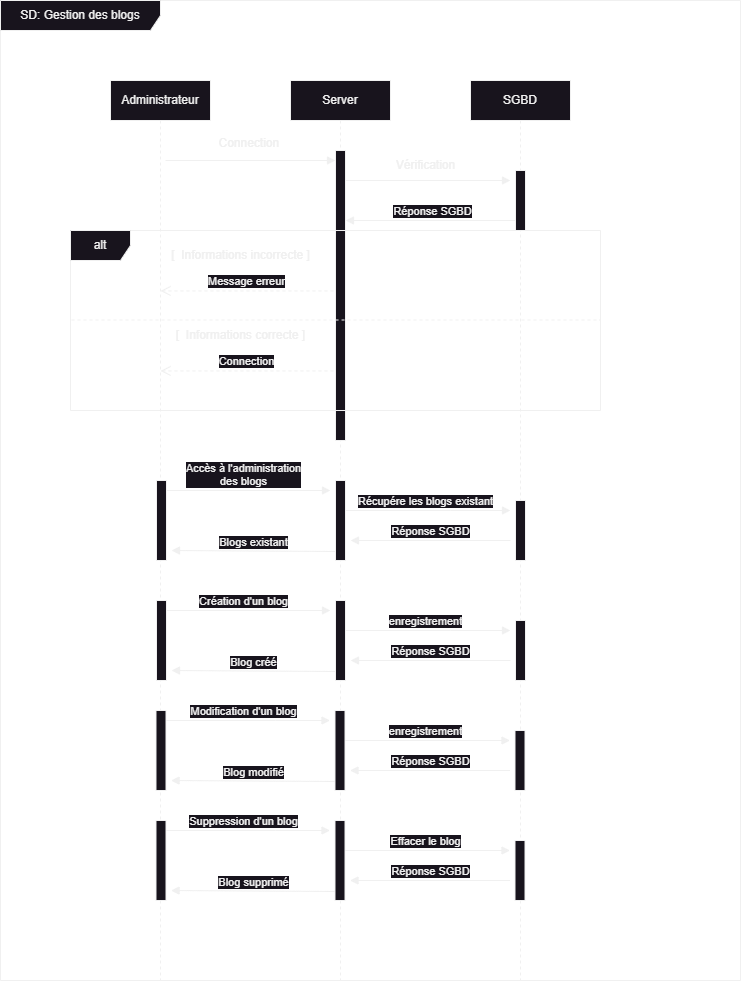

The diagram above was exported from draw.io. Its source (the exported page's mxGraphModel, read from the mxfile embedded in the PNG):
<mxGraphModel dx="1434" dy="884" grid="0" gridSize="10" guides="1" tooltips="1" connect="1" arrows="1" fold="1" page="1" pageScale="1" pageWidth="827" pageHeight="1169" background="#000000" math="0" shadow="0">
  <root>
    <mxCell id="0" />
    <mxCell id="1" parent="0" />
    <mxCell id="TnRur8zZifoRKJPTkDsW-1" value="Administrateur" style="shape=umlLifeline;perimeter=lifelinePerimeter;whiteSpace=wrap;html=1;container=0;dropTarget=0;collapsible=0;recursiveResize=0;outlineConnect=0;portConstraint=eastwest;newEdgeStyle={&quot;edgeStyle&quot;:&quot;elbowEdgeStyle&quot;,&quot;elbow&quot;:&quot;vertical&quot;,&quot;curved&quot;:0,&quot;rounded&quot;:0};" parent="1" vertex="1">
      <mxGeometry x="110" y="80" width="100" height="900" as="geometry" />
    </mxCell>
    <mxCell id="TnRur8zZifoRKJPTkDsW-2" value="Server" style="shape=umlLifeline;perimeter=lifelinePerimeter;whiteSpace=wrap;html=1;container=0;dropTarget=0;collapsible=0;recursiveResize=0;outlineConnect=0;portConstraint=eastwest;newEdgeStyle={&quot;edgeStyle&quot;:&quot;elbowEdgeStyle&quot;,&quot;elbow&quot;:&quot;vertical&quot;,&quot;curved&quot;:0,&quot;rounded&quot;:0};" parent="1" vertex="1">
      <mxGeometry x="290" y="80" width="100" height="900" as="geometry" />
    </mxCell>
    <mxCell id="TnRur8zZifoRKJPTkDsW-3" value="" style="html=1;verticalAlign=bottom;endArrow=block;edgeStyle=elbowEdgeStyle;elbow=vertical;curved=0;rounded=0;" parent="1" edge="1">
      <mxGeometry relative="1" as="geometry">
        <mxPoint x="165" y="159.9999999999999" as="sourcePoint" />
        <Array as="points">
          <mxPoint x="250" y="160" />
        </Array>
        <mxPoint x="335" y="160" as="targetPoint" />
      </mxGeometry>
    </mxCell>
    <mxCell id="TnRur8zZifoRKJPTkDsW-4" value="Connection&amp;nbsp;" style="text;html=1;align=center;verticalAlign=middle;resizable=0;points=[];autosize=1;strokeColor=none;fillColor=none;" parent="1" vertex="1">
      <mxGeometry x="205" y="128" width="90" height="30" as="geometry" />
    </mxCell>
    <mxCell id="TnRur8zZifoRKJPTkDsW-5" value="Vérification" style="text;html=1;align=center;verticalAlign=middle;resizable=0;points=[];autosize=1;strokeColor=none;fillColor=none;" parent="1" vertex="1">
      <mxGeometry x="385" y="150" width="80" height="30" as="geometry" />
    </mxCell>
    <mxCell id="TnRur8zZifoRKJPTkDsW-6" value="SD: Gestion des blogs" style="shape=umlFrame;whiteSpace=wrap;html=1;pointerEvents=0;recursiveResize=0;container=1;collapsible=0;width=160;" parent="1" vertex="1">
      <mxGeometry width="740" height="980" as="geometry" />
    </mxCell>
    <mxCell id="TnRur8zZifoRKJPTkDsW-7" value="SGBD" style="shape=umlLifeline;perimeter=lifelinePerimeter;whiteSpace=wrap;html=1;container=0;dropTarget=0;collapsible=0;recursiveResize=0;outlineConnect=0;portConstraint=eastwest;newEdgeStyle={&quot;edgeStyle&quot;:&quot;elbowEdgeStyle&quot;,&quot;elbow&quot;:&quot;vertical&quot;,&quot;curved&quot;:0,&quot;rounded&quot;:0};" parent="TnRur8zZifoRKJPTkDsW-6" vertex="1">
      <mxGeometry x="470" y="80" width="100" height="900" as="geometry" />
    </mxCell>
    <mxCell id="TnRur8zZifoRKJPTkDsW-8" value="" style="html=1;verticalAlign=bottom;endArrow=block;edgeStyle=elbowEdgeStyle;elbow=vertical;curved=0;rounded=0;exitX=0.879;exitY=0.265;exitDx=0;exitDy=0;exitPerimeter=0;" parent="TnRur8zZifoRKJPTkDsW-6" edge="1">
      <mxGeometry relative="1" as="geometry">
        <mxPoint x="343.78999999999996" y="176.5" as="sourcePoint" />
        <Array as="points">
          <mxPoint x="422" y="180" />
        </Array>
        <mxPoint x="510" y="180" as="targetPoint" />
      </mxGeometry>
    </mxCell>
    <mxCell id="TnRur8zZifoRKJPTkDsW-9" value="Réponse SGBD" style="html=1;verticalAlign=bottom;endArrow=block;edgeStyle=elbowEdgeStyle;elbow=vertical;curved=0;rounded=0;exitX=0;exitY=0.75;exitDx=0;exitDy=0;" parent="TnRur8zZifoRKJPTkDsW-6" source="TnRur8zZifoRKJPTkDsW-10" edge="1">
      <mxGeometry relative="1" as="geometry">
        <mxPoint x="505" y="220" as="sourcePoint" />
        <Array as="points">
          <mxPoint x="437.5" y="220" />
        </Array>
        <mxPoint x="345" y="220" as="targetPoint" />
        <mxPoint as="offset" />
      </mxGeometry>
    </mxCell>
    <mxCell id="TnRur8zZifoRKJPTkDsW-10" value="" style="rounded=0;dashed=0;fillColor=#18141D;" parent="TnRur8zZifoRKJPTkDsW-6" vertex="1">
      <mxGeometry x="515" y="170" width="10" height="60" as="geometry" />
    </mxCell>
    <mxCell id="TnRur8zZifoRKJPTkDsW-11" value="" style="rounded=0;dashed=0;" parent="TnRur8zZifoRKJPTkDsW-6" vertex="1">
      <mxGeometry x="335" y="150" width="10" height="290" as="geometry" />
    </mxCell>
    <mxCell id="TnRur8zZifoRKJPTkDsW-12" value="alt" style="shape=umlFrame;whiteSpace=wrap;html=1;pointerEvents=0;recursiveResize=0;container=1;collapsible=0;width=60;height=30;" parent="TnRur8zZifoRKJPTkDsW-6" vertex="1">
      <mxGeometry x="70" y="230" width="530" height="180" as="geometry" />
    </mxCell>
    <mxCell id="TnRur8zZifoRKJPTkDsW-13" value="[&amp;nbsp; Informations incorrecte ]" style="text;html=1;align=center;verticalAlign=middle;resizable=0;points=[];autosize=1;strokeColor=none;fillColor=none;" parent="TnRur8zZifoRKJPTkDsW-12" vertex="1">
      <mxGeometry x="90" y="10" width="160" height="30" as="geometry" />
    </mxCell>
    <mxCell id="TnRur8zZifoRKJPTkDsW-14" value="" style="endArrow=none;dashed=1;html=1;rounded=0;exitX=0;exitY=0.594;exitDx=0;exitDy=0;exitPerimeter=0;entryX=0.998;entryY=0.594;entryDx=0;entryDy=0;entryPerimeter=0;" parent="TnRur8zZifoRKJPTkDsW-12" edge="1">
      <mxGeometry width="50" height="50" relative="1" as="geometry">
        <mxPoint x="1.06" y="89.49999999999997" as="sourcePoint" />
        <mxPoint x="530" y="89.49999999999997" as="targetPoint" />
      </mxGeometry>
    </mxCell>
    <mxCell id="TnRur8zZifoRKJPTkDsW-15" value="Message erreur" style="html=1;verticalAlign=bottom;endArrow=open;dashed=1;endSize=8;edgeStyle=elbowEdgeStyle;elbow=vertical;curved=0;rounded=0;entryX=1.155;entryY=0.851;entryDx=0;entryDy=0;entryPerimeter=0;" parent="TnRur8zZifoRKJPTkDsW-12" edge="1">
      <mxGeometry relative="1" as="geometry">
        <mxPoint x="90" y="59.99999999999994" as="targetPoint" />
        <Array as="points">
          <mxPoint x="170.95000000000005" y="60.43000000000001" />
        </Array>
        <mxPoint x="262.95000000000005" y="60.43000000000001" as="sourcePoint" />
      </mxGeometry>
    </mxCell>
    <mxCell id="TnRur8zZifoRKJPTkDsW-16" value="Connection" style="html=1;verticalAlign=bottom;endArrow=open;dashed=1;endSize=8;edgeStyle=elbowEdgeStyle;elbow=vertical;curved=0;rounded=0;entryX=1.155;entryY=0.851;entryDx=0;entryDy=0;entryPerimeter=0;" parent="TnRur8zZifoRKJPTkDsW-12" edge="1">
      <mxGeometry relative="1" as="geometry">
        <mxPoint x="90" y="139.99999999999994" as="targetPoint" />
        <Array as="points">
          <mxPoint x="170.95000000000005" y="140.43" />
        </Array>
        <mxPoint x="262.95000000000005" y="140.43" as="sourcePoint" />
      </mxGeometry>
    </mxCell>
    <mxCell id="TnRur8zZifoRKJPTkDsW-17" value="[&amp;nbsp; Informations correcte ]" style="text;html=1;align=center;verticalAlign=middle;resizable=0;points=[];autosize=1;strokeColor=none;fillColor=none;" parent="TnRur8zZifoRKJPTkDsW-12" vertex="1">
      <mxGeometry x="95" y="90" width="150" height="30" as="geometry" />
    </mxCell>
    <mxCell id="TnRur8zZifoRKJPTkDsW-18" value="Récupére les blogs existant" style="html=1;verticalAlign=bottom;endArrow=block;edgeStyle=elbowEdgeStyle;elbow=horizontal;curved=0;rounded=0;" parent="TnRur8zZifoRKJPTkDsW-6" edge="1">
      <mxGeometry relative="1" as="geometry">
        <mxPoint x="340" y="510" as="sourcePoint" />
        <Array as="points">
          <mxPoint x="450" y="510" />
        </Array>
        <mxPoint x="510" y="510" as="targetPoint" />
        <mxPoint as="offset" />
      </mxGeometry>
    </mxCell>
    <mxCell id="TnRur8zZifoRKJPTkDsW-19" value="" style="rounded=0;dashed=0;fillColor=#18141D;" parent="TnRur8zZifoRKJPTkDsW-6" vertex="1">
      <mxGeometry x="515" y="500" width="10" height="60" as="geometry" />
    </mxCell>
    <mxCell id="TnRur8zZifoRKJPTkDsW-20" value="Réponse SGBD" style="html=1;verticalAlign=bottom;endArrow=block;elbow=vertical;rounded=0;exitX=0;exitY=0.75;exitDx=0;exitDy=0;" parent="TnRur8zZifoRKJPTkDsW-6" edge="1">
      <mxGeometry relative="1" as="geometry">
        <mxPoint x="510" y="540" as="sourcePoint" />
        <mxPoint x="350" y="540" as="targetPoint" />
        <mxPoint as="offset" />
      </mxGeometry>
    </mxCell>
    <mxCell id="TnRur8zZifoRKJPTkDsW-21" value="" style="rounded=0;dashed=0;fillColor=#18141D;" parent="TnRur8zZifoRKJPTkDsW-6" vertex="1">
      <mxGeometry x="335" y="480" width="10" height="80" as="geometry" />
    </mxCell>
    <mxCell id="TnRur8zZifoRKJPTkDsW-22" value="Accès à l'administration &lt;br&gt;des blogs" style="html=1;verticalAlign=bottom;endArrow=block;edgeStyle=elbowEdgeStyle;elbow=vertical;curved=0;rounded=0;" parent="TnRur8zZifoRKJPTkDsW-6" edge="1">
      <mxGeometry x="-0.0545" relative="1" as="geometry">
        <mxPoint x="165" y="490" as="sourcePoint" />
        <Array as="points">
          <mxPoint x="275.5" y="490" />
        </Array>
        <mxPoint x="330" y="490" as="targetPoint" />
        <mxPoint as="offset" />
      </mxGeometry>
    </mxCell>
    <mxCell id="TnRur8zZifoRKJPTkDsW-23" value="Blogs existant" style="html=1;verticalAlign=bottom;endArrow=block;elbow=vertical;rounded=0;exitX=0;exitY=0.75;exitDx=0;exitDy=0;entryX=1.1;entryY=0.65;entryDx=0;entryDy=0;entryPerimeter=0;" parent="TnRur8zZifoRKJPTkDsW-6" edge="1">
      <mxGeometry relative="1" as="geometry">
        <mxPoint x="335" y="551" as="sourcePoint" />
        <mxPoint x="171" y="550" as="targetPoint" />
        <mxPoint as="offset" />
      </mxGeometry>
    </mxCell>
    <mxCell id="TnRur8zZifoRKJPTkDsW-24" value="" style="rounded=0;dashed=0;fillColor=#18141D;" parent="TnRur8zZifoRKJPTkDsW-6" vertex="1">
      <mxGeometry x="156" y="480" width="10" height="80" as="geometry" />
    </mxCell>
    <mxCell id="TnRur8zZifoRKJPTkDsW-25" value="enregistrement" style="html=1;verticalAlign=bottom;endArrow=block;edgeStyle=elbowEdgeStyle;elbow=vertical;curved=0;rounded=0;" parent="TnRur8zZifoRKJPTkDsW-6" edge="1">
      <mxGeometry relative="1" as="geometry">
        <mxPoint x="340" y="630" as="sourcePoint" />
        <Array as="points">
          <mxPoint x="450" y="630" />
        </Array>
        <mxPoint x="510" y="630" as="targetPoint" />
        <mxPoint as="offset" />
      </mxGeometry>
    </mxCell>
    <mxCell id="TnRur8zZifoRKJPTkDsW-26" value="" style="rounded=0;dashed=0;fillColor=#18141D;" parent="TnRur8zZifoRKJPTkDsW-6" vertex="1">
      <mxGeometry x="515" y="620" width="10" height="60" as="geometry" />
    </mxCell>
    <mxCell id="TnRur8zZifoRKJPTkDsW-27" value="Réponse SGBD" style="html=1;verticalAlign=bottom;endArrow=block;elbow=vertical;rounded=0;exitX=0;exitY=0.75;exitDx=0;exitDy=0;" parent="TnRur8zZifoRKJPTkDsW-6" edge="1">
      <mxGeometry relative="1" as="geometry">
        <mxPoint x="510" y="660" as="sourcePoint" />
        <mxPoint x="350" y="660" as="targetPoint" />
        <mxPoint as="offset" />
      </mxGeometry>
    </mxCell>
    <mxCell id="TnRur8zZifoRKJPTkDsW-28" value="" style="rounded=0;dashed=0;fillColor=#18141D;" parent="TnRur8zZifoRKJPTkDsW-6" vertex="1">
      <mxGeometry x="335" y="600" width="10" height="80" as="geometry" />
    </mxCell>
    <mxCell id="TnRur8zZifoRKJPTkDsW-29" value="Création d'un blog" style="html=1;verticalAlign=bottom;endArrow=block;edgeStyle=elbowEdgeStyle;elbow=horizontal;curved=0;rounded=0;" parent="TnRur8zZifoRKJPTkDsW-6" edge="1">
      <mxGeometry x="-0.0556" relative="1" as="geometry">
        <mxPoint x="165" y="610" as="sourcePoint" />
        <Array as="points">
          <mxPoint x="275.5" y="610" />
        </Array>
        <mxPoint x="330" y="610" as="targetPoint" />
        <mxPoint as="offset" />
      </mxGeometry>
    </mxCell>
    <mxCell id="TnRur8zZifoRKJPTkDsW-30" value="Blog créé" style="html=1;verticalAlign=bottom;endArrow=block;elbow=vertical;rounded=0;exitX=0;exitY=0.75;exitDx=0;exitDy=0;entryX=1.1;entryY=0.65;entryDx=0;entryDy=0;entryPerimeter=0;" parent="TnRur8zZifoRKJPTkDsW-6" edge="1">
      <mxGeometry relative="1" as="geometry">
        <mxPoint x="335" y="671" as="sourcePoint" />
        <mxPoint x="171" y="670" as="targetPoint" />
        <mxPoint as="offset" />
      </mxGeometry>
    </mxCell>
    <mxCell id="TnRur8zZifoRKJPTkDsW-31" value="" style="rounded=0;dashed=0;fillColor=#18141D;" parent="TnRur8zZifoRKJPTkDsW-6" vertex="1">
      <mxGeometry x="156" y="600" width="10" height="80" as="geometry" />
    </mxCell>
    <mxCell id="TnRur8zZifoRKJPTkDsW-32" value="enregistrement" style="html=1;verticalAlign=bottom;endArrow=block;edgeStyle=elbowEdgeStyle;elbow=vertical;curved=0;rounded=0;" parent="TnRur8zZifoRKJPTkDsW-6" edge="1">
      <mxGeometry relative="1" as="geometry">
        <mxPoint x="339.5" y="740" as="sourcePoint" />
        <Array as="points">
          <mxPoint x="449.5" y="740" />
        </Array>
        <mxPoint x="509.5" y="740" as="targetPoint" />
        <mxPoint as="offset" />
      </mxGeometry>
    </mxCell>
    <mxCell id="TnRur8zZifoRKJPTkDsW-33" value="" style="rounded=0;dashed=0;fillColor=#18141D;" parent="TnRur8zZifoRKJPTkDsW-6" vertex="1">
      <mxGeometry x="514.5" y="730" width="10" height="60" as="geometry" />
    </mxCell>
    <mxCell id="TnRur8zZifoRKJPTkDsW-34" value="Réponse SGBD" style="html=1;verticalAlign=bottom;endArrow=block;elbow=vertical;rounded=0;exitX=0;exitY=0.75;exitDx=0;exitDy=0;" parent="TnRur8zZifoRKJPTkDsW-6" edge="1">
      <mxGeometry relative="1" as="geometry">
        <mxPoint x="509.5" y="770" as="sourcePoint" />
        <mxPoint x="349.5" y="770" as="targetPoint" />
        <mxPoint as="offset" />
      </mxGeometry>
    </mxCell>
    <mxCell id="TnRur8zZifoRKJPTkDsW-35" value="" style="rounded=0;dashed=0;fillColor=#18141D;" parent="TnRur8zZifoRKJPTkDsW-6" vertex="1">
      <mxGeometry x="334.5" y="710" width="10" height="80" as="geometry" />
    </mxCell>
    <mxCell id="TnRur8zZifoRKJPTkDsW-36" value="Modification d'un blog" style="html=1;verticalAlign=bottom;endArrow=block;edgeStyle=elbowEdgeStyle;elbow=vertical;curved=0;rounded=0;" parent="TnRur8zZifoRKJPTkDsW-6" edge="1">
      <mxGeometry x="-0.0556" relative="1" as="geometry">
        <mxPoint x="164.5" y="720" as="sourcePoint" />
        <Array as="points">
          <mxPoint x="275" y="720" />
        </Array>
        <mxPoint x="329.5" y="720" as="targetPoint" />
        <mxPoint as="offset" />
      </mxGeometry>
    </mxCell>
    <mxCell id="TnRur8zZifoRKJPTkDsW-37" value="Blog modifié" style="html=1;verticalAlign=bottom;endArrow=block;elbow=vertical;rounded=0;exitX=0;exitY=0.75;exitDx=0;exitDy=0;entryX=1.1;entryY=0.65;entryDx=0;entryDy=0;entryPerimeter=0;" parent="TnRur8zZifoRKJPTkDsW-6" edge="1">
      <mxGeometry relative="1" as="geometry">
        <mxPoint x="334.5" y="781" as="sourcePoint" />
        <mxPoint x="170.5" y="780" as="targetPoint" />
        <mxPoint as="offset" />
      </mxGeometry>
    </mxCell>
    <mxCell id="TnRur8zZifoRKJPTkDsW-38" value="" style="rounded=0;dashed=0;fillColor=#18141D;" parent="TnRur8zZifoRKJPTkDsW-6" vertex="1">
      <mxGeometry x="155.5" y="710" width="10" height="80" as="geometry" />
    </mxCell>
    <mxCell id="TnRur8zZifoRKJPTkDsW-39" value="Effacer le blog" style="html=1;verticalAlign=bottom;endArrow=block;edgeStyle=elbowEdgeStyle;elbow=vertical;curved=0;rounded=0;" parent="1" edge="1">
      <mxGeometry relative="1" as="geometry">
        <mxPoint x="339.5" y="850" as="sourcePoint" />
        <Array as="points">
          <mxPoint x="449.5" y="850" />
        </Array>
        <mxPoint x="509.5" y="850" as="targetPoint" />
        <mxPoint as="offset" />
      </mxGeometry>
    </mxCell>
    <mxCell id="TnRur8zZifoRKJPTkDsW-40" value="" style="rounded=0;dashed=0;fillColor=#18141D;" parent="1" vertex="1">
      <mxGeometry x="514.5" y="840" width="10" height="60" as="geometry" />
    </mxCell>
    <mxCell id="TnRur8zZifoRKJPTkDsW-41" value="Réponse SGBD" style="html=1;verticalAlign=bottom;endArrow=block;elbow=vertical;rounded=0;exitX=0;exitY=0.75;exitDx=0;exitDy=0;" parent="1" edge="1">
      <mxGeometry relative="1" as="geometry">
        <mxPoint x="509.5" y="880" as="sourcePoint" />
        <mxPoint x="349.5" y="880" as="targetPoint" />
        <mxPoint as="offset" />
      </mxGeometry>
    </mxCell>
    <mxCell id="TnRur8zZifoRKJPTkDsW-42" value="" style="rounded=0;dashed=0;fillColor=#18141D;" parent="1" vertex="1">
      <mxGeometry x="334.5" y="820" width="10" height="80" as="geometry" />
    </mxCell>
    <mxCell id="TnRur8zZifoRKJPTkDsW-43" value="Suppression d'un blog" style="html=1;verticalAlign=bottom;endArrow=block;edgeStyle=elbowEdgeStyle;elbow=vertical;curved=0;rounded=0;" parent="1" edge="1">
      <mxGeometry x="-0.0556" relative="1" as="geometry">
        <mxPoint x="164.5" y="830" as="sourcePoint" />
        <Array as="points">
          <mxPoint x="275" y="830" />
        </Array>
        <mxPoint x="329.5" y="830" as="targetPoint" />
        <mxPoint as="offset" />
      </mxGeometry>
    </mxCell>
    <mxCell id="TnRur8zZifoRKJPTkDsW-44" value="Blog supprimé" style="html=1;verticalAlign=bottom;endArrow=block;elbow=vertical;rounded=0;exitX=0;exitY=0.75;exitDx=0;exitDy=0;entryX=1.1;entryY=0.65;entryDx=0;entryDy=0;entryPerimeter=0;" parent="1" edge="1">
      <mxGeometry relative="1" as="geometry">
        <mxPoint x="334.5" y="891" as="sourcePoint" />
        <mxPoint x="170.5" y="890" as="targetPoint" />
        <mxPoint as="offset" />
      </mxGeometry>
    </mxCell>
    <mxCell id="TnRur8zZifoRKJPTkDsW-45" value="" style="rounded=0;dashed=0;fillColor=#18141D;" parent="1" vertex="1">
      <mxGeometry x="155.5" y="820" width="10" height="80" as="geometry" />
    </mxCell>
  </root>
</mxGraphModel>